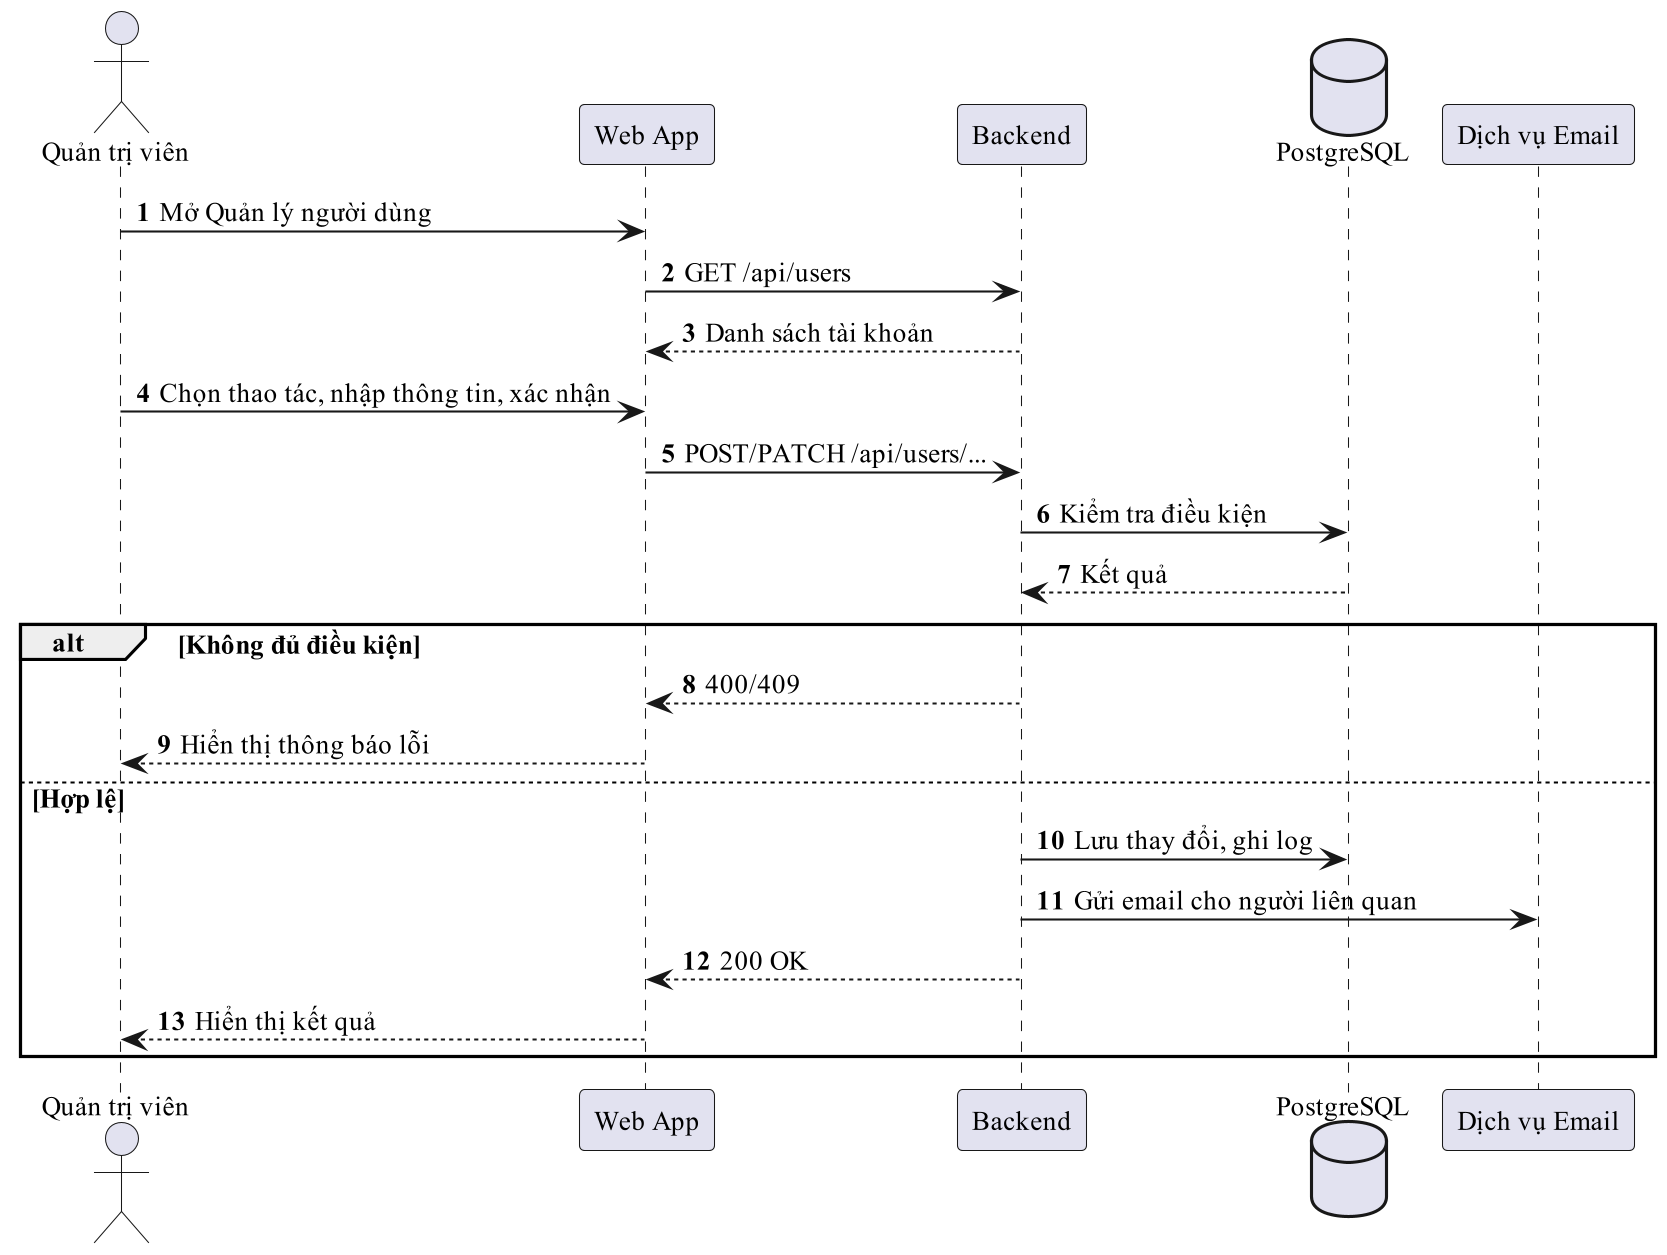

The diagram above was rendered by PlantUML. Its source (embedded in the PNG):
@startuml
!pragma layout smetana
skinparam dpi 200
skinparam defaultFontName "Times New Roman"
skinparam defaultFontSize 13
skinparam shadowing false
autonumber
actor "Quản trị viên" as A
participant "Web App" as C
participant "Backend" as B
database "PostgreSQL" as D
participant "Dịch vụ Email" as E
A -> C : Mở Quản lý người dùng
C -> B : GET /api/users
B --> C : Danh sách tài khoản
A -> C : Chọn thao tác, nhập thông tin, xác nhận
C -> B : POST/PATCH /api/users/...
B -> D : Kiểm tra điều kiện
D --> B : Kết quả
alt Không đủ điều kiện
  B --> C : 400/409
  C --> A : Hiển thị thông báo lỗi
else Hợp lệ
  B -> D : Lưu thay đổi, ghi log
  B -> E : Gửi email cho người liên quan
  B --> C : 200 OK
  C --> A : Hiển thị kết quả
end
@enduml